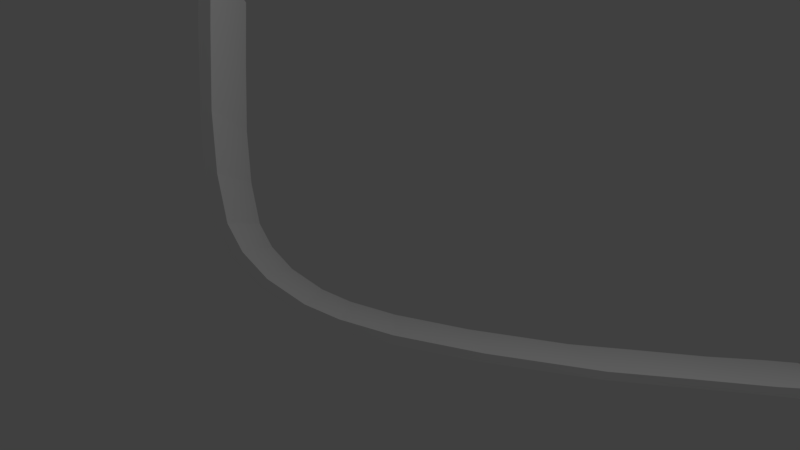 # Source: Funcion_C3.blend  (saved by Blender 2.79.0; exported with 4.5.12 LTS)
import bpy
from mathutils import Matrix  # noqa: F401  (used for matrix-valued properties, if any)

bpy.ops.wm.read_factory_settings(use_empty=True)
scene = bpy.context.scene
scene.name = 'Scene'

# ---- collections
col_collection_1 = bpy.data.collections.new('Collection 1'); scene.collection.children.link(col_collection_1)

# ---- world
world_world = bpy.data.worlds.new('World'); scene.world = world_world
world_world.color = (0.05088, 0.05088, 0.05088)
world_world.use_sun_shadow = False
world_world.sun_shadow_jitter_overblur = 0.0
world_world.cycles.sampling_method = 'MANUAL'

# ---- cameras
cam_camera = bpy.data.cameras.new('Camera')
cam_camera.clip_end = 100.0
cam_camera.lens = 35.0
cam_camera.sensor_width = 32.0
cam_camera.sensor_height = 18.0
cam_camera.ortho_scale = 7.314
cam_camera.dof.focus_distance = 0.0
cam_camera.dof.aperture_fstop = 128.0

# ---- lights
light_lamp = bpy.data.lights.new('Lamp', 'POINT')
light_lamp.transmission_factor = 0.0
light_lamp.cutoff_distance = 30.0
light_lamp.energy = 100.0
light_lamp.shadow_buffer_clip_start = 1.001
light_lamp.shadow_soft_size = 0.1
light_lamp.shadow_maximum_resolution = 0.006
light_lamp.use_absolute_resolution = True

# ---- meshes
me_plane = bpy.data.meshes.new('Plane')
me_plane.from_pydata([(0.3477, -2.374, 0.7463), (0.03521, -2.373, 0.6514), (-0.2275, -2.302, 0.5544), (-0.5873, -2.074, 0.3893), (-1.942, -0.8107, -0.3322), (-1.491, -1.261, -0.08467), (-0.9974, -1.737, 0.1821), (0.7298, -2.283, 0.8399), (1.036, -2.148, 0.8993), (1.465, -1.894, 0.9671), (2.141, -1.415, 1.054), (3.013, -0.7324, 1.15), (3.564, -0.2493, 1.198), (4.151, 0.2616, 1.251), (4.633, 0.7045, 1.288), (4.902, 0.9413, 1.311), (4.969, 0.8741, 1.348), (4.559, 0.5046, 1.314), (4.12, 0.1338, 1.273), (3.54, -0.3698, 1.221), (3.038, -0.8066, 1.176), (2.155, -1.499, 1.079), (1.514, -1.956, 0.997), (1.057, -2.223, 0.9242), (0.7353, -2.364, 0.8612), (0.3451, -2.465, 0.768), (0.005625, -2.474, 0.6672), (-0.2969, -2.389, 0.5547), (-0.6857, -2.147, 0.3773), (-1.065, -1.813, 0.1801), (-1.58, -1.331, -0.09436), (-2.009, -0.8864, -0.3337), (-0.1618, -1.96, 2.428), (-0.4744, -1.96, 2.333), (-0.7371, -1.889, 2.236), (-1.097, -1.661, 2.071), (-2.452, -0.3975, 1.349), (-2.001, -0.8476, 1.597), (-1.507, -1.324, 1.864), (0.2202, -1.87, 2.521), (0.5265, -1.734, 2.581), (0.9559, -1.481, 2.649), (1.631, -1.002, 2.735), (2.504, -0.3192, 2.832), (3.054, 0.1639, 2.88), (3.642, 0.6747, 2.932), (4.123, 1.118, 2.969), (4.392, 1.354, 2.992), (4.46, 1.287, 3.029), (4.049, 0.9178, 2.996), (3.611, 0.547, 2.954), (3.031, 0.04344, 2.902), (2.528, -0.3934, 2.858), (1.646, -1.086, 2.76), (1.004, -1.543, 2.679), (0.5477, -1.81, 2.606), (0.2258, -1.95, 2.543), (-0.1645, -2.052, 2.45), (-0.5039, -2.061, 2.349), (-0.8065, -1.976, 2.236), (-1.195, -1.734, 2.059), (-1.575, -1.4, 1.862), (-2.089, -0.9174, 1.587), (-2.519, -0.4733, 1.348)], [], [(30, 4, 31), (30, 5, 4), (29, 5, 30), (29, 6, 5), (28, 6, 29), (28, 3, 6), (27, 3, 28), (27, 2, 3), (1, 2, 26), (23, 7, 24), (0, 1, 25), (20, 10, 21), (7, 0, 24), (25, 1, 26), (8, 7, 23), (24, 0, 25), (9, 8, 22), (10, 9, 21), (22, 8, 23), (11, 10, 20), (21, 9, 22), (12, 11, 19), (26, 2, 27), (13, 12, 18), (19, 11, 20), (14, 13, 17), (16, 14, 17), (15, 14, 16), (18, 12, 19), (17, 13, 18), (62, 63, 36), (62, 36, 37), (61, 62, 37), (61, 37, 38), (60, 61, 38), (60, 38, 35), (59, 60, 35), (59, 35, 34), (33, 58, 34), (55, 56, 39), (32, 57, 33), (52, 53, 42), (39, 56, 32), (57, 58, 33), (40, 55, 39), (56, 57, 32), (41, 54, 40), (42, 53, 41), (54, 55, 40), (43, 52, 42), (53, 54, 41), (44, 51, 43), (58, 59, 34), (45, 50, 44), (51, 52, 43), (46, 49, 45), (48, 49, 46), (47, 48, 46), (50, 51, 44), (49, 50, 45), (27, 28, 60, 59), (14, 15, 47, 46), (1, 0, 32, 33), (28, 29, 61, 60), (15, 16, 48, 47), (3, 2, 34, 35), (29, 30, 62, 61), (16, 17, 49, 48), (6, 3, 35, 38), (30, 31, 63, 62), (17, 18, 50, 49), (2, 1, 33, 34), (31, 4, 36, 63), (18, 19, 51, 50), (4, 5, 37, 36), (19, 20, 52, 51), (5, 6, 38, 37), (20, 21, 53, 52), (7, 8, 40, 39), (21, 22, 54, 53), (8, 9, 41, 40), (22, 23, 55, 54), (9, 10, 42, 41), (23, 24, 56, 55), (10, 11, 43, 42), (24, 25, 57, 56), (11, 12, 44, 43), (25, 26, 58, 57), (12, 13, 45, 44), (26, 27, 59, 58), (13, 14, 46, 45), (0, 7, 39, 32)])
me_plane.use_remesh_preserve_volume = False
me_plane.use_remesh_preserve_attributes = False
me_plane.use_mirror_vertex_groups = False
me_plane.update()

# ---- objects
ob_plane = bpy.data.objects.new('Plane', me_plane)
ob_lamp = bpy.data.objects.new('Lamp', light_lamp)
ob_camera = bpy.data.objects.new('Camera', cam_camera)

# ---- transforms, parenting, visibility, modifiers, constraints
ob_plane.location = (0.8308, 0.103, 2.441)
ob_plane.rotation_euler = (1.44, 0.8006, 0.7551)
ob_plane.lineart.crease_threshold = 0.0
ob_lamp.location = (4.076, 1.005, 5.904)
ob_lamp.rotation_euler = (0.6503, 0.05522, 1.866)
ob_lamp.lock_rotations_4d = False
ob_lamp.empty_display_type = 'ARROWS'
ob_lamp.color = (0.0, 0.0, 0.0, 0.0)
ob_lamp.lineart.crease_threshold = 0.0
ob_camera.location = (7.481, -6.508, 5.344)
ob_camera.rotation_euler = (1.109, 0.0, 0.8149)
ob_camera.lock_rotations_4d = False
ob_camera.empty_display_type = 'ARROWS'
ob_camera.color = (0.0, 0.0, 0.0, 0.0)
ob_camera.display_type = 'WIRE'
ob_camera.lineart.crease_threshold = 0.0

# ---- collection membership
col_collection_1.objects.link(ob_plane)
col_collection_1.objects.link(ob_lamp)
col_collection_1.objects.link(ob_camera)

# ---- scene / render settings (as saved in the file)
scene.camera = ob_camera
scene.frame_start = 1; scene.frame_end = 250; scene.frame_set(1)
scene.render.engine = 'BLENDER_EEVEE_NEXT'
scene.render.resolution_percentage = 50
scene.render.dither_intensity = 0.0
scene.cycles.use_denoising = False
scene.cycles.samples = 128
scene.cycles.sampling_pattern = 'TABULATED_SOBOL'
scene.cycles.use_adaptive_sampling = False
scene.cycles.use_light_tree = False
scene.cycles.blur_glossy = 0.0
scene.cycles.sample_clamp_indirect = 0.0
scene.view_settings.view_transform = 'Standard'
bpy.context.view_layer.update()

